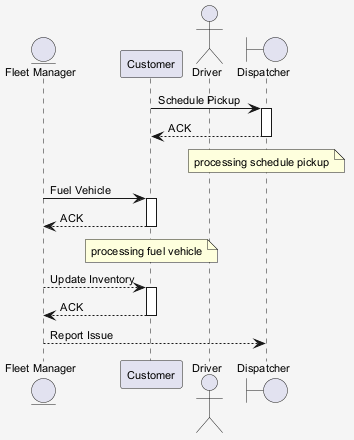

The diagram above was rendered by PlantUML. Its source (embedded in the PNG):
@startuml
skinparam shadowing false
skinparam backgroundColor #F5F5F5
skinparam defaultFontSize 11
entity "Fleet Manager" as FM
participant "Customer" as C
actor "Driver" as D
boundary "Dispatcher" as D2
C -> D2 : Schedule Pickup
activate D2
D2 --> C : ACK
deactivate D2
note over D2 : processing schedule pickup
FM -> C : Fuel Vehicle
activate C
C --> FM : ACK
deactivate C
note over C : processing fuel vehicle
FM --> C : Update Inventory
activate C
C --> FM : ACK
deactivate C
FM --> D2 : Report Issue
@enduml